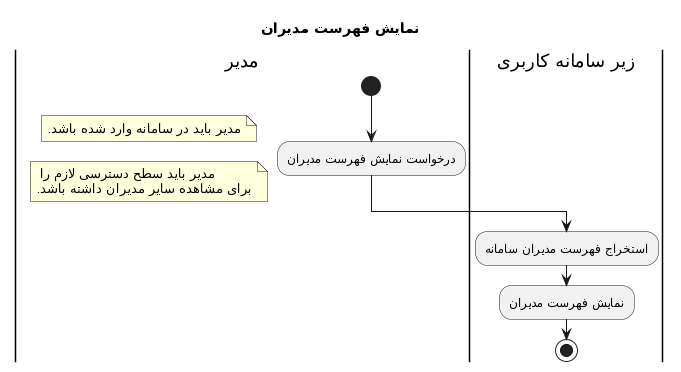

The diagram above was rendered by PlantUML. Its source (embedded in the PNG):
@startuml
Title نمایش فهرست مدیران
|مدیر|
start
:درخواست نمایش فهرست مدیران;
note left: مدیر باید در سامانه وارد شده باشد.
note left: مدیر باید سطح دسترسی لازم را \nبرای مشاهده سایر مدیران داشته باشد.
|زیر سامانه کاربری|
:استخراج فهرست مدیران سامانه;
:نمایش فهرست مدیران;
stop
@enduml